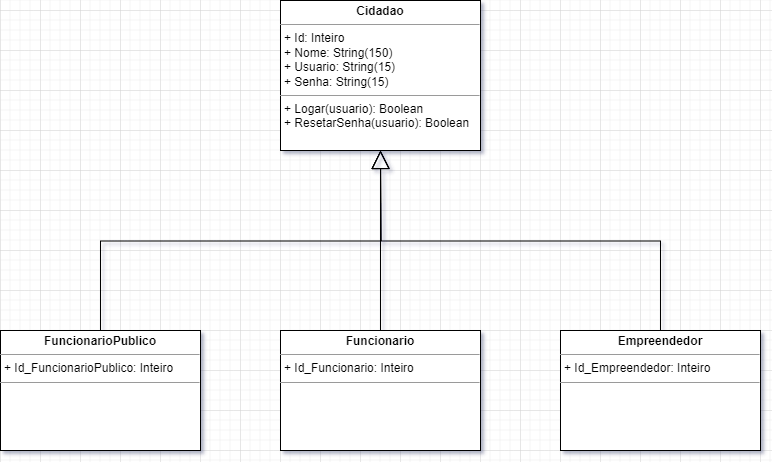

The diagram above was exported from draw.io. Its source (the exported page's mxGraphModel, read from the mxfile embedded in the PNG):
<mxGraphModel dx="1434" dy="764" grid="1" gridSize="10" guides="1" tooltips="1" connect="1" arrows="1" fold="1" page="1" pageScale="1" pageWidth="850" pageHeight="1100" math="0" shadow="0">
  <root>
    <mxCell id="0" />
    <mxCell id="1" parent="0" />
    <mxCell id="gsDNVrAM3jSzbzP6zgtT-7" value="&lt;p style=&quot;margin:0px;margin-top:4px;text-align:center;&quot;&gt;&lt;b&gt;Cidadao&lt;/b&gt;&lt;/p&gt;&lt;hr size=&quot;1&quot;&gt;&lt;p style=&quot;margin:0px;margin-left:4px;&quot;&gt;+ Id: Inteiro&lt;/p&gt;&lt;p style=&quot;margin:0px;margin-left:4px;&quot;&gt;+ Nome: String(150)&lt;br&gt;&lt;/p&gt;&lt;p style=&quot;margin:0px;margin-left:4px;&quot;&gt;+ Usuario: String(15)&lt;br&gt;&lt;/p&gt;&lt;p style=&quot;margin:0px;margin-left:4px;&quot;&gt;+ Senha: String(15)&lt;/p&gt;&lt;hr size=&quot;1&quot;&gt;&lt;p style=&quot;margin:0px;margin-left:4px;&quot;&gt;+ Logar(usuario): Boolean&lt;/p&gt;&lt;p style=&quot;margin:0px;margin-left:4px;&quot;&gt;+ ResetarSenha(usuario): Boolean&lt;br&gt;&lt;/p&gt;" style="verticalAlign=top;align=left;overflow=fill;fontSize=12;fontFamily=Helvetica;html=1;whiteSpace=wrap;" vertex="1" parent="1">
      <mxGeometry x="320" y="110" width="200" height="150" as="geometry" />
    </mxCell>
    <mxCell id="gsDNVrAM3jSzbzP6zgtT-9" value="&lt;p style=&quot;margin:0px;margin-top:4px;text-align:center;&quot;&gt;&lt;b&gt;FuncionarioPublico&lt;/b&gt;&lt;/p&gt;&lt;hr size=&quot;1&quot;&gt;&lt;p style=&quot;margin:0px;margin-left:4px;&quot;&gt;+ Id_FuncionarioPublico: Inteiro&lt;/p&gt;&lt;hr size=&quot;1&quot;&gt;&lt;p style=&quot;margin:0px;margin-left:4px;&quot;&gt;&lt;br&gt;&lt;/p&gt;" style="verticalAlign=top;align=left;overflow=fill;fontSize=12;fontFamily=Helvetica;html=1;whiteSpace=wrap;" vertex="1" parent="1">
      <mxGeometry x="40" y="440" width="200" height="120" as="geometry" />
    </mxCell>
    <mxCell id="gsDNVrAM3jSzbzP6zgtT-10" value="&lt;p style=&quot;margin:0px;margin-top:4px;text-align:center;&quot;&gt;&lt;b&gt;Funcionario&lt;/b&gt;&lt;/p&gt;&lt;hr size=&quot;1&quot;&gt;&lt;p style=&quot;margin:0px;margin-left:4px;&quot;&gt;+ Id_Funcionario: Inteiro&lt;/p&gt;&lt;hr size=&quot;1&quot;&gt;&lt;p style=&quot;margin:0px;margin-left:4px;&quot;&gt;&lt;br&gt;&lt;/p&gt;" style="verticalAlign=top;align=left;overflow=fill;fontSize=12;fontFamily=Helvetica;html=1;whiteSpace=wrap;" vertex="1" parent="1">
      <mxGeometry x="320" y="440" width="200" height="120" as="geometry" />
    </mxCell>
    <mxCell id="gsDNVrAM3jSzbzP6zgtT-11" value="&lt;p style=&quot;margin:0px;margin-top:4px;text-align:center;&quot;&gt;&lt;b&gt;Empreendedor&lt;/b&gt;&lt;/p&gt;&lt;hr size=&quot;1&quot;&gt;&lt;p style=&quot;margin:0px;margin-left:4px;&quot;&gt;&lt;span style=&quot;background-color: initial;&quot;&gt;+ Id_Empreendedor: Inteiro&lt;/span&gt;&lt;/p&gt;&lt;hr size=&quot;1&quot;&gt;&lt;p style=&quot;margin:0px;margin-left:4px;&quot;&gt;&lt;br&gt;&lt;/p&gt;" style="verticalAlign=top;align=left;overflow=fill;fontSize=12;fontFamily=Helvetica;html=1;whiteSpace=wrap;" vertex="1" parent="1">
      <mxGeometry x="600" y="440" width="200" height="120" as="geometry" />
    </mxCell>
    <mxCell id="gsDNVrAM3jSzbzP6zgtT-17" value="" style="endArrow=block;endSize=16;endFill=0;html=1;rounded=0;exitX=0.5;exitY=0;exitDx=0;exitDy=0;" edge="1" parent="1" source="gsDNVrAM3jSzbzP6zgtT-10" target="gsDNVrAM3jSzbzP6zgtT-7">
      <mxGeometry width="160" relative="1" as="geometry">
        <mxPoint x="340" y="490" as="sourcePoint" />
        <mxPoint x="500" y="490" as="targetPoint" />
      </mxGeometry>
    </mxCell>
    <mxCell id="gsDNVrAM3jSzbzP6zgtT-18" value="" style="endArrow=block;endSize=16;endFill=0;html=1;rounded=0;exitX=0.5;exitY=0;exitDx=0;exitDy=0;edgeStyle=orthogonalEdgeStyle;" edge="1" parent="1" source="gsDNVrAM3jSzbzP6zgtT-9">
      <mxGeometry width="160" relative="1" as="geometry">
        <mxPoint x="430" y="450" as="sourcePoint" />
        <mxPoint x="420" y="260" as="targetPoint" />
      </mxGeometry>
    </mxCell>
    <mxCell id="gsDNVrAM3jSzbzP6zgtT-19" value="" style="endArrow=block;endSize=16;endFill=0;html=1;rounded=0;exitX=0.5;exitY=0;exitDx=0;exitDy=0;edgeStyle=orthogonalEdgeStyle;" edge="1" parent="1" source="gsDNVrAM3jSzbzP6zgtT-11">
      <mxGeometry width="160" relative="1" as="geometry">
        <mxPoint x="340" y="290" as="sourcePoint" />
        <mxPoint x="420" y="260" as="targetPoint" />
      </mxGeometry>
    </mxCell>
  </root>
</mxGraphModel>